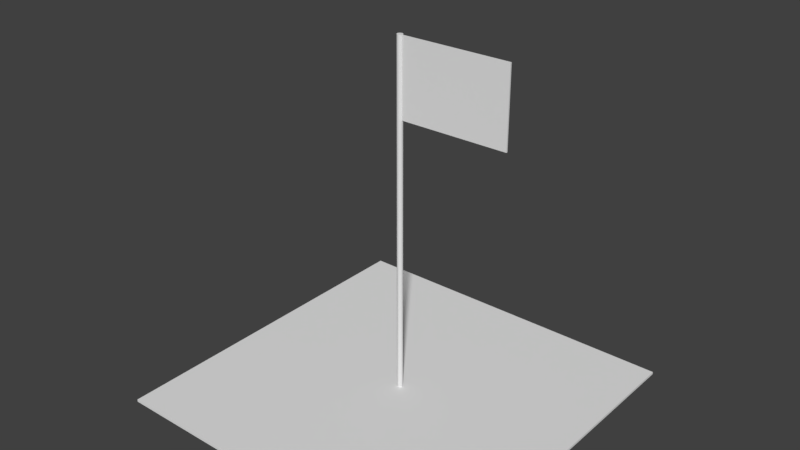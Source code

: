# Source: Platform-Hologram.blend  (saved by Blender 2.79.0; exported with 4.5.12 LTS)
import bpy
from mathutils import Matrix  # noqa: F401  (used for matrix-valued properties, if any)

bpy.ops.wm.read_factory_settings(use_empty=True)
scene = bpy.context.scene
scene.name = 'Scene'

# ---- collections
col_collection_1 = bpy.data.collections.new('Collection 1'); scene.collection.children.link(col_collection_1)

# ---- materials (node trees are filled in below, after node groups)
mat_mat_platform = bpy.data.materials.new('mat_platform')
mat_mat_platform.alpha_threshold = 0.0
mat_mat_platform.use_transparent_shadow = False
mat_mat_platform.roughness = 0.5

# ---- material node trees

# ---- world
world_world = bpy.data.worlds.new('World'); scene.world = world_world
world_world.color = (0.05088, 0.05088, 0.05088)
world_world.use_sun_shadow = False
world_world.sun_shadow_jitter_overblur = 0.0
world_world.cycles.sampling_method = 'MANUAL'

# ---- meshes
me_cube_001 = bpy.data.meshes.new('Cube.001')
me_cube_001.from_pydata([(0.0154, 1.572, 0.004148), (0.0154, 1.997, 0.004148), (0.0154, 1.572, -0.004148), (0.0154, 1.997, -0.004148), (0.6273, 1.572, 0.004148), (0.6273, 1.997, 0.004148), (0.6273, 1.572, -0.004148), (0.6273, 1.997, -0.004148), (-1.0, 0.0, 1.0), (-1.0, 0.0, -1.0), (1.0, 0.0, 1.0), (1.0, 0.0, -1.0), (-1.0, 0.01399, 1.0), (-1.0, 0.01399, -1.0), (1.0, 0.01399, -1.0), (1.0, 0.01399, 1.0), (0.0, 0.0, -0.01627), (0.0, 2.0, -0.01627), (0.006227, 0.0, -0.01503), (0.006227, 2.0, -0.01503), (0.01151, 0.0, -0.01151), (0.01151, 2.0, -0.01151), (0.01503, 1.192e-07, -0.006227), (0.01503, 2.0, -0.006227), (0.01627, 0.0, -4.371e-08), (0.01627, 2.0, -4.371e-08), (0.01503, 0.0, 0.006227), (0.01503, 2.0, 0.006227), (0.01151, 0.0, 0.01151), (0.01151, 2.0, 0.01151), (0.006227, 0.0, 0.01503), (0.006227, 2.0, 0.01503), (0.0, 0.0, 0.01627), (0.0, 2.0, 0.01627), (-0.006227, 0.0, 0.01503), (-0.006227, 2.0, 0.01503), (-0.01151, 0.0, 0.01151), (-0.01151, 2.0, 0.01151), (-0.01503, 0.0, 0.006227), (-0.01503, 2.0, 0.006227), (-0.01627, 0.0, -4.371e-08), (-0.01627, 2.0, -4.371e-08), (-0.01503, 1.192e-07, -0.006227), (-0.01503, 2.0, -0.006227), (-0.01151, 0.0, -0.01151), (-0.01151, 2.0, -0.01151), (-0.006227, 0.0, -0.01503), (-0.006227, 2.0, -0.01503)], [], [(0, 1, 3, 2), (2, 3, 7, 6), (6, 7, 5, 4), (4, 5, 1, 0), (2, 6, 4, 0), (7, 3, 1, 5), (9, 11, 10, 8), (10, 15, 12, 8), (11, 14, 15, 10), (9, 13, 14, 11), (8, 12, 13, 9), (15, 14, 13, 12), (16, 17, 19, 18), (18, 19, 21, 20), (20, 21, 23, 22), (22, 23, 25, 24), (24, 25, 27, 26), (26, 27, 29, 28), (28, 29, 31, 30), (30, 31, 33, 32), (32, 33, 35, 34), (34, 35, 37, 36), (36, 37, 39, 38), (38, 39, 41, 40), (40, 41, 43, 42), (42, 43, 45, 44), (19, 17, 47, 45, 43, 41, 39, 37, 35, 33, 31, 29, 27, 25, 23, 21), (44, 45, 47, 46), (46, 47, 17, 16), (16, 18, 20, 22, 24, 26, 28, 30, 32, 34, 36, 38, 40, 42, 44, 46)])
me_cube_001.polygons.foreach_set('use_smooth', [0, 0, 0, 0, 0, 0, 0, 0, 0, 0, 0, 0, 1, 1, 1, 1, 1, 1, 1, 1, 1, 1, 1, 1, 1, 1, 1, 1, 1, 1])
_uv = me_cube_001.uv_layers.new(name='UVMap')
_uv.uv.foreach_set('vector', [0.784, 0.4018, 0.784, 0.3164, 0.7866, 0.3164, 0.7866, 0.4018, 0.9182, 0.3059, 0.7855, 0.3059, 0.7855, 0.1831, 0.9182, 0.1831, 0.7898, 0.3164, 0.7898, 0.4018, 0.7872, 0.4018, 0.7872, 0.3164, 0.9262, 0.1379, 0.7935, 0.1379, 0.7935, 0.01507, 0.9262, 0.01507, 0.7808, 0.4438, 0.7808, 0.321, 0.7834, 0.321, 0.7834, 0.4438, 0.7855, 0.4288, 0.7855, 0.3059, 0.7881, 0.3059, 0.7881, 0.4288, 0.7007, 0.9507, 0.07656, 0.9507, 0.07656, 0.5493, 0.7007, 0.5493, 0.9788, 0.04925, 0.9832, 0.04925, 0.9832, 0.4507, 0.9788, 0.4507, 0.9897, 0.04925, 0.994, 0.04925, 0.994, 0.4507, 0.9897, 0.4507, 0.9951, 0.04925, 0.9995, 0.04925, 0.9995, 0.4507, 0.9951, 0.4507, 0.9842, 0.04925, 0.9886, 0.04925, 0.9886, 0.4507, 0.9842, 0.4507, 0.07656, 0.04925, 0.7007, 0.04925, 0.7007, 0.4507, 0.07656, 0.4507, 0.9729, 0.4507, 0.9729, 0.04925, 0.9749, 0.04925, 0.9749, 0.4507, 0.9749, 0.4507, 0.9749, 0.04925, 0.9765, 0.04925, 0.9765, 0.4507, 0.9506, 0.04925, 0.9506, 0.4507, 0.9489, 0.4507, 0.9489, 0.04925, 0.9489, 0.04925, 0.9489, 0.4507, 0.947, 0.4507, 0.947, 0.04925, 0.947, 0.04925, 0.947, 0.4507, 0.945, 0.4507, 0.945, 0.04925, 0.945, 0.04925, 0.945, 0.4507, 0.9434, 0.4507, 0.9434, 0.04925, 0.9595, 0.04925, 0.9595, 0.4507, 0.9578, 0.4507, 0.9578, 0.04925, 0.9578, 0.04925, 0.9578, 0.4507, 0.9559, 0.4507, 0.9559, 0.04925, 0.9559, 0.04925, 0.9559, 0.4507, 0.954, 0.4507, 0.954, 0.04925, 0.954, 0.04925, 0.954, 0.4507, 0.9523, 0.4507, 0.9523, 0.04925, 0.9621, 0.4507, 0.9621, 0.04925, 0.9638, 0.04925, 0.9638, 0.4507, 0.9638, 0.4507, 0.9638, 0.04925, 0.9657, 0.04925, 0.9657, 0.4507, 0.9657, 0.4507, 0.9657, 0.04925, 0.9677, 0.04925, 0.9677, 0.4507, 0.9677, 0.4507, 0.9677, 0.04925, 0.9693, 0.04925, 0.9693, 0.4507, 0.7824, 0.4597, 0.7844, 0.4597, 0.7862, 0.4602, 0.7876, 0.4611, 0.7884, 0.4623, 0.7884, 0.4635, 0.7876, 0.4647, 0.7862, 0.4656, 0.7844, 0.4661, 0.7824, 0.4661, 0.7806, 0.4656, 0.7792, 0.4647, 0.7784, 0.4635, 0.7784, 0.4623, 0.7792, 0.4611, 0.7806, 0.4602, 0.9693, 0.4507, 0.9693, 0.04925, 0.971, 0.04925, 0.971, 0.4507, 0.971, 0.4507, 0.971, 0.04925, 0.9729, 0.04925, 0.9729, 0.4507, 0.7876, 0.4691, 0.7884, 0.4702, 0.7884, 0.4715, 0.7876, 0.4727, 0.7862, 0.4736, 0.7844, 0.4741, 0.7824, 0.4741, 0.7806, 0.4736, 0.7792, 0.4727, 0.7784, 0.4715, 0.7784, 0.4702, 0.7792, 0.4691, 0.7806, 0.4682, 0.7824, 0.4677, 0.7844, 0.4677, 0.7862, 0.4682])
me_cube_001.materials.append(mat_mat_platform)
me_cube_001.use_remesh_preserve_volume = False
me_cube_001.use_remesh_preserve_attributes = False
me_cube_001.use_mirror_vertex_groups = False
me_cube_001.update()

# ---- objects
ob_flag = bpy.data.objects.new('Flag', me_cube_001)

# ---- transforms, parenting, visibility, modifiers, constraints
ob_flag.location = (0.0, 0.0, 1.192e-07)
ob_flag.rotation_euler = (1.571, -0.0, 0.0)
ob_flag.lineart.crease_threshold = 0.0
_m = ob_flag.modifiers.new('EdgeSplit', 'EDGE_SPLIT')

# ---- collection membership
col_collection_1.objects.link(ob_flag)

# ---- scene / render settings (as saved in the file)
scene.frame_start = 1; scene.frame_end = 250; scene.frame_set(2)
scene.render.engine = 'BLENDER_EEVEE_NEXT'
scene.render.resolution_percentage = 50
scene.render.dither_intensity = 0.0
scene.cycles.use_denoising = False
scene.cycles.samples = 128
scene.cycles.sampling_pattern = 'TABULATED_SOBOL'
scene.cycles.use_adaptive_sampling = False
scene.cycles.use_light_tree = False
scene.cycles.blur_glossy = 0.0
scene.cycles.sample_clamp_indirect = 0.0
scene.view_settings.view_transform = 'Standard'
bpy.context.view_layer.update()

# ---- added for rendering (the .blend has no active camera and no usable light): camera, sun
cam_auto = bpy.data.cameras.new('AutoCamera')
cam_auto.lens = 50.0
cam_auto.sensor_width = 36.0
cam_auto.clip_end = 1000.0
ob_auto_camera = bpy.data.objects.new('AutoCamera', cam_auto)
scene.collection.objects.link(ob_auto_camera)
ob_auto_camera.location = (3.20507, -3.84609, 3.56406)
ob_auto_camera.rotation_euler = (1.09748, -7.21219e-08, 0.694738)
scene.camera = ob_auto_camera
light_auto_sun = bpy.data.lights.new('AutoSun', 'SUN')
light_auto_sun.energy = 3.0
light_auto_sun.angle = 0.0523599
ob_auto_sun = bpy.data.objects.new('AutoSun', light_auto_sun)
scene.collection.objects.link(ob_auto_sun)
ob_auto_sun.rotation_euler = (0.872665, 0.174533, 0.523599)
bpy.context.view_layer.update()
